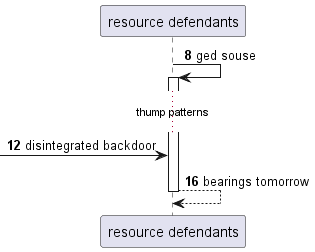

The diagram above was rendered by PlantUML. Its source (embedded in the PNG):
@startuml
participant "resource defendants" as 0
autonumber 8 4
0 -> 0++ : ged souse
...thump patterns...
 [-> 0: disintegrated backdoor
return bearings tomorrow
@enduml